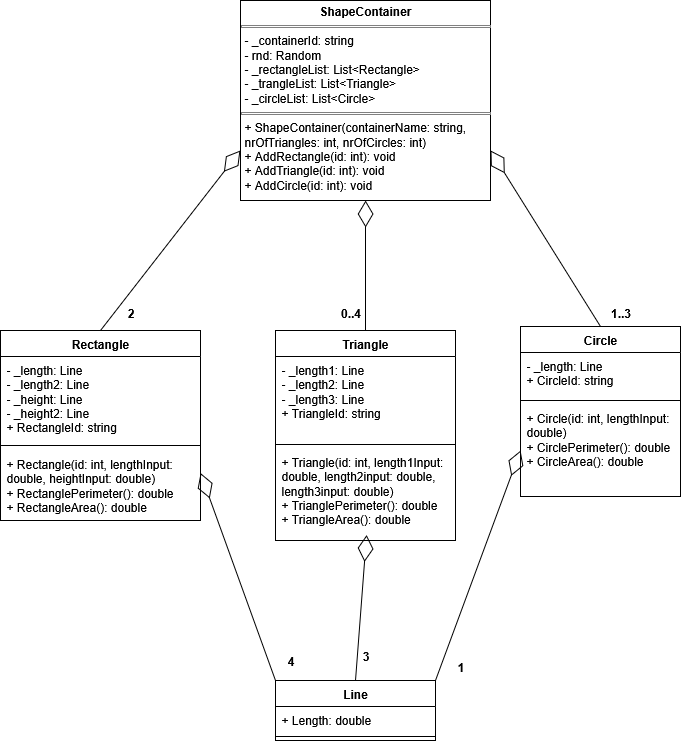

The diagram above was exported from draw.io. Its source (the exported page's mxGraphModel, read from the mxfile embedded in the PNG):
<mxGraphModel dx="1959" dy="916" grid="1" gridSize="10" guides="1" tooltips="1" connect="1" arrows="1" fold="1" page="1" pageScale="1" pageWidth="827" pageHeight="1169" math="0" shadow="0">
  <root>
    <mxCell id="0" />
    <mxCell id="1" parent="0" />
    <mxCell id="5ww3bvEfrDvWaGiCov-v-6" value="Rectangle" style="swimlane;fontStyle=1;align=center;verticalAlign=top;childLayout=stackLayout;horizontal=1;startSize=26;horizontalStack=0;resizeParent=1;resizeParentMax=0;resizeLast=0;collapsible=1;marginBottom=0;whiteSpace=wrap;html=1;" parent="1" vertex="1">
      <mxGeometry x="40" y="340" width="200" height="190" as="geometry" />
    </mxCell>
    <mxCell id="5ww3bvEfrDvWaGiCov-v-7" value="&lt;div&gt;- _length: Line&lt;/div&gt;&lt;div&gt;- _length2: Line&lt;/div&gt;&lt;div&gt;- _height: Line&lt;/div&gt;&lt;div&gt;- _height2: Line&lt;/div&gt;&lt;div&gt;+&amp;nbsp;RectangleId: string&lt;/div&gt;" style="text;strokeColor=none;fillColor=none;align=left;verticalAlign=top;spacingLeft=4;spacingRight=4;overflow=hidden;rotatable=0;points=[[0,0.5],[1,0.5]];portConstraint=eastwest;whiteSpace=wrap;html=1;" parent="5ww3bvEfrDvWaGiCov-v-6" vertex="1">
      <mxGeometry y="26" width="200" height="84" as="geometry" />
    </mxCell>
    <mxCell id="5ww3bvEfrDvWaGiCov-v-8" value="" style="line;strokeWidth=1;fillColor=none;align=left;verticalAlign=middle;spacingTop=-1;spacingLeft=3;spacingRight=3;rotatable=0;labelPosition=right;points=[];portConstraint=eastwest;strokeColor=inherit;" parent="5ww3bvEfrDvWaGiCov-v-6" vertex="1">
      <mxGeometry y="110" width="200" height="10" as="geometry" />
    </mxCell>
    <mxCell id="5ww3bvEfrDvWaGiCov-v-9" value="&lt;div&gt;+ Rectangle(id: int, lengthInput: double, heightInput: double)&lt;/div&gt;&lt;div&gt;+ RectanglePerimeter(): double&lt;/div&gt;&lt;div&gt;+ RectangleArea(): double&lt;/div&gt;" style="text;strokeColor=none;fillColor=none;align=left;verticalAlign=top;spacingLeft=4;spacingRight=4;overflow=hidden;rotatable=0;points=[[0,0.5],[1,0.5]];portConstraint=eastwest;whiteSpace=wrap;html=1;" parent="5ww3bvEfrDvWaGiCov-v-6" vertex="1">
      <mxGeometry y="120" width="200" height="70" as="geometry" />
    </mxCell>
    <mxCell id="5ww3bvEfrDvWaGiCov-v-18" value="Triangle" style="swimlane;fontStyle=1;align=center;verticalAlign=top;childLayout=stackLayout;horizontal=1;startSize=26;horizontalStack=0;resizeParent=1;resizeParentMax=0;resizeLast=0;collapsible=1;marginBottom=0;whiteSpace=wrap;html=1;" parent="1" vertex="1">
      <mxGeometry x="315" y="340" width="180" height="210" as="geometry" />
    </mxCell>
    <mxCell id="5ww3bvEfrDvWaGiCov-v-19" value="&lt;div&gt;- _length1: Line&lt;/div&gt;&lt;div&gt;- _length2: Line&lt;/div&gt;&lt;div&gt;- _length3: Line&lt;/div&gt;&lt;div&gt;+ TriangleId: string&lt;/div&gt;" style="text;strokeColor=none;fillColor=none;align=left;verticalAlign=top;spacingLeft=4;spacingRight=4;overflow=hidden;rotatable=0;points=[[0,0.5],[1,0.5]];portConstraint=eastwest;whiteSpace=wrap;html=1;" parent="5ww3bvEfrDvWaGiCov-v-18" vertex="1">
      <mxGeometry y="26" width="180" height="84" as="geometry" />
    </mxCell>
    <mxCell id="5ww3bvEfrDvWaGiCov-v-20" value="" style="line;strokeWidth=1;fillColor=none;align=left;verticalAlign=middle;spacingTop=-1;spacingLeft=3;spacingRight=3;rotatable=0;labelPosition=right;points=[];portConstraint=eastwest;strokeColor=inherit;" parent="5ww3bvEfrDvWaGiCov-v-18" vertex="1">
      <mxGeometry y="110" width="180" height="8" as="geometry" />
    </mxCell>
    <mxCell id="5ww3bvEfrDvWaGiCov-v-21" value="&lt;div&gt;+ Triangle(id: int, length1Input: double, length2input: double, length3input: double)&lt;/div&gt;&lt;div&gt;+ TrianglePerimeter(): double&lt;/div&gt;&lt;div&gt;+ TriangleArea(): double&lt;/div&gt;" style="text;strokeColor=none;fillColor=none;align=left;verticalAlign=top;spacingLeft=4;spacingRight=4;overflow=hidden;rotatable=0;points=[[0,0.5],[1,0.5]];portConstraint=eastwest;whiteSpace=wrap;html=1;" parent="5ww3bvEfrDvWaGiCov-v-18" vertex="1">
      <mxGeometry y="118" width="180" height="92" as="geometry" />
    </mxCell>
    <mxCell id="5ww3bvEfrDvWaGiCov-v-22" value="Circle" style="swimlane;fontStyle=1;align=center;verticalAlign=top;childLayout=stackLayout;horizontal=1;startSize=26;horizontalStack=0;resizeParent=1;resizeParentMax=0;resizeLast=0;collapsible=1;marginBottom=0;whiteSpace=wrap;html=1;" parent="1" vertex="1">
      <mxGeometry x="560" y="336" width="160" height="170" as="geometry" />
    </mxCell>
    <mxCell id="5ww3bvEfrDvWaGiCov-v-23" value="&lt;div&gt;- _length: Line&lt;/div&gt;&lt;div&gt;+ CircleId: string&lt;/div&gt;" style="text;strokeColor=none;fillColor=none;align=left;verticalAlign=top;spacingLeft=4;spacingRight=4;overflow=hidden;rotatable=0;points=[[0,0.5],[1,0.5]];portConstraint=eastwest;whiteSpace=wrap;html=1;" parent="5ww3bvEfrDvWaGiCov-v-22" vertex="1">
      <mxGeometry y="26" width="160" height="44" as="geometry" />
    </mxCell>
    <mxCell id="5ww3bvEfrDvWaGiCov-v-24" value="" style="line;strokeWidth=1;fillColor=none;align=left;verticalAlign=middle;spacingTop=-1;spacingLeft=3;spacingRight=3;rotatable=0;labelPosition=right;points=[];portConstraint=eastwest;strokeColor=inherit;" parent="5ww3bvEfrDvWaGiCov-v-22" vertex="1">
      <mxGeometry y="70" width="160" height="8" as="geometry" />
    </mxCell>
    <mxCell id="5ww3bvEfrDvWaGiCov-v-25" value="&lt;div&gt;+ Circle(id: int, lengthInput: double)&lt;/div&gt;&lt;div&gt;+ CirclePerimeter(): double&lt;/div&gt;&lt;div&gt;+ CircleArea(): double&lt;/div&gt;" style="text;strokeColor=none;fillColor=none;align=left;verticalAlign=top;spacingLeft=4;spacingRight=4;overflow=hidden;rotatable=0;points=[[0,0.5],[1,0.5]];portConstraint=eastwest;whiteSpace=wrap;html=1;" parent="5ww3bvEfrDvWaGiCov-v-22" vertex="1">
      <mxGeometry y="78" width="160" height="92" as="geometry" />
    </mxCell>
    <mxCell id="5ww3bvEfrDvWaGiCov-v-30" value="Line" style="swimlane;fontStyle=1;align=center;verticalAlign=top;childLayout=stackLayout;horizontal=1;startSize=26;horizontalStack=0;resizeParent=1;resizeParentMax=0;resizeLast=0;collapsible=1;marginBottom=0;whiteSpace=wrap;html=1;" parent="1" vertex="1">
      <mxGeometry x="315" y="690" width="160" height="60" as="geometry" />
    </mxCell>
    <mxCell id="5ww3bvEfrDvWaGiCov-v-31" value="+ Length: double" style="text;strokeColor=none;fillColor=none;align=left;verticalAlign=top;spacingLeft=4;spacingRight=4;overflow=hidden;rotatable=0;points=[[0,0.5],[1,0.5]];portConstraint=eastwest;whiteSpace=wrap;html=1;" parent="5ww3bvEfrDvWaGiCov-v-30" vertex="1">
      <mxGeometry y="26" width="160" height="26" as="geometry" />
    </mxCell>
    <mxCell id="5ww3bvEfrDvWaGiCov-v-32" value="" style="line;strokeWidth=1;fillColor=none;align=left;verticalAlign=middle;spacingTop=-1;spacingLeft=3;spacingRight=3;rotatable=0;labelPosition=right;points=[];portConstraint=eastwest;strokeColor=inherit;" parent="5ww3bvEfrDvWaGiCov-v-30" vertex="1">
      <mxGeometry y="52" width="160" height="8" as="geometry" />
    </mxCell>
    <mxCell id="5ww3bvEfrDvWaGiCov-v-35" value="" style="endArrow=diamondThin;endFill=0;endSize=24;html=1;rounded=0;exitX=0.5;exitY=0;exitDx=0;exitDy=0;entryX=1;entryY=0.75;entryDx=0;entryDy=0;" parent="1" source="5ww3bvEfrDvWaGiCov-v-22" target="nUI-FE1mLIp5FJALGjoF-2" edge="1">
      <mxGeometry width="160" relative="1" as="geometry">
        <mxPoint x="560" y="180.00400000000002" as="sourcePoint" />
        <mxPoint x="494" y="207" as="targetPoint" />
      </mxGeometry>
    </mxCell>
    <mxCell id="5ww3bvEfrDvWaGiCov-v-36" value="2" style="text;align=center;fontStyle=1;verticalAlign=middle;spacingLeft=3;spacingRight=3;strokeColor=none;rotatable=0;points=[[0,0.5],[1,0.5]];portConstraint=eastwest;html=1;" parent="1" vertex="1">
      <mxGeometry x="130" y="310" width="80" height="26" as="geometry" />
    </mxCell>
    <mxCell id="5ww3bvEfrDvWaGiCov-v-37" value="" style="endArrow=diamondThin;endFill=0;endSize=24;html=1;rounded=0;exitX=0.5;exitY=0;exitDx=0;exitDy=0;entryX=0.5;entryY=1;entryDx=0;entryDy=0;" parent="1" source="5ww3bvEfrDvWaGiCov-v-18" target="nUI-FE1mLIp5FJALGjoF-2" edge="1">
      <mxGeometry width="160" relative="1" as="geometry">
        <mxPoint x="356" y="317" as="sourcePoint" />
        <mxPoint x="414" y="254" as="targetPoint" />
      </mxGeometry>
    </mxCell>
    <mxCell id="5ww3bvEfrDvWaGiCov-v-38" value="" style="endArrow=diamondThin;endFill=0;endSize=24;html=1;rounded=0;exitX=0.5;exitY=0;exitDx=0;exitDy=0;entryX=0;entryY=0.75;entryDx=0;entryDy=0;" parent="1" source="5ww3bvEfrDvWaGiCov-v-6" target="nUI-FE1mLIp5FJALGjoF-2" edge="1">
      <mxGeometry width="160" relative="1" as="geometry">
        <mxPoint x="196" y="307" as="sourcePoint" />
        <mxPoint x="330" y="200" as="targetPoint" />
      </mxGeometry>
    </mxCell>
    <mxCell id="5ww3bvEfrDvWaGiCov-v-39" value="0..4" style="text;align=center;fontStyle=1;verticalAlign=middle;spacingLeft=3;spacingRight=3;strokeColor=none;rotatable=0;points=[[0,0.5],[1,0.5]];portConstraint=eastwest;html=1;" parent="1" vertex="1">
      <mxGeometry x="350" y="310" width="80" height="26" as="geometry" />
    </mxCell>
    <mxCell id="5ww3bvEfrDvWaGiCov-v-40" value="1..3" style="text;align=center;fontStyle=1;verticalAlign=middle;spacingLeft=3;spacingRight=3;strokeColor=none;rotatable=0;points=[[0,0.5],[1,0.5]];portConstraint=eastwest;html=1;" parent="1" vertex="1">
      <mxGeometry x="620" y="310" width="80" height="26" as="geometry" />
    </mxCell>
    <mxCell id="5ww3bvEfrDvWaGiCov-v-42" value="" style="endArrow=diamondThin;endFill=0;endSize=24;html=1;rounded=0;exitX=0;exitY=0;exitDx=0;exitDy=0;entryX=1;entryY=0.75;entryDx=0;entryDy=0;" parent="1" source="5ww3bvEfrDvWaGiCov-v-30" target="5ww3bvEfrDvWaGiCov-v-6" edge="1">
      <mxGeometry width="160" relative="1" as="geometry">
        <mxPoint x="90" y="663" as="sourcePoint" />
        <mxPoint x="210" y="480" as="targetPoint" />
      </mxGeometry>
    </mxCell>
    <mxCell id="5ww3bvEfrDvWaGiCov-v-43" value="4" style="text;align=center;fontStyle=1;verticalAlign=middle;spacingLeft=3;spacingRight=3;strokeColor=none;rotatable=0;points=[[0,0.5],[1,0.5]];portConstraint=eastwest;html=1;" parent="1" vertex="1">
      <mxGeometry x="290" y="653" width="80" height="37" as="geometry" />
    </mxCell>
    <mxCell id="5ww3bvEfrDvWaGiCov-v-44" value="" style="endArrow=diamondThin;endFill=0;endSize=24;html=1;rounded=0;exitX=0.5;exitY=0;exitDx=0;exitDy=0;entryX=0.506;entryY=0.94;entryDx=0;entryDy=0;entryPerimeter=0;" parent="1" source="5ww3bvEfrDvWaGiCov-v-30" target="5ww3bvEfrDvWaGiCov-v-21" edge="1">
      <mxGeometry width="160" relative="1" as="geometry">
        <mxPoint x="476.96000000000004" y="606" as="sourcePoint" />
        <mxPoint x="420" y="480" as="targetPoint" />
      </mxGeometry>
    </mxCell>
    <mxCell id="5ww3bvEfrDvWaGiCov-v-45" value="" style="endArrow=diamondThin;endFill=0;endSize=24;html=1;rounded=0;exitX=1;exitY=0;exitDx=0;exitDy=0;entryX=0;entryY=0.5;entryDx=0;entryDy=0;" parent="1" source="5ww3bvEfrDvWaGiCov-v-30" target="5ww3bvEfrDvWaGiCov-v-25" edge="1">
      <mxGeometry width="160" relative="1" as="geometry">
        <mxPoint x="560" y="617" as="sourcePoint" />
        <mxPoint x="630" y="470" as="targetPoint" />
      </mxGeometry>
    </mxCell>
    <mxCell id="5ww3bvEfrDvWaGiCov-v-47" value="3" style="text;align=center;fontStyle=1;verticalAlign=middle;spacingLeft=3;spacingRight=3;strokeColor=none;rotatable=0;points=[[0,0.5],[1,0.5]];portConstraint=eastwest;html=1;" parent="1" vertex="1">
      <mxGeometry x="365" y="653" width="80" height="26" as="geometry" />
    </mxCell>
    <mxCell id="nUI-FE1mLIp5FJALGjoF-2" value="&lt;p style=&quot;margin:0px;margin-top:4px;text-align:center;&quot;&gt;&lt;b&gt;ShapeContainer&lt;/b&gt;&lt;/p&gt;&lt;hr size=&quot;1&quot; style=&quot;border-style:solid;&quot;&gt;&lt;p style=&quot;margin:0px;margin-left:4px;&quot;&gt;- _containerId: string&lt;/p&gt;&lt;p style=&quot;margin:0px;margin-left:4px;&quot;&gt;- rnd: Random&lt;/p&gt;&lt;p style=&quot;margin:0px;margin-left:4px;&quot;&gt;- _rectangleList: List&amp;lt;Rectangle&amp;gt;&lt;/p&gt;&lt;p style=&quot;margin:0px;margin-left:4px;&quot;&gt;- _trangleList: List&amp;lt;Triangle&amp;gt;&lt;/p&gt;&lt;p style=&quot;margin:0px;margin-left:4px;&quot;&gt;- _circleList: List&amp;lt;Circle&amp;gt;&lt;/p&gt;&lt;hr size=&quot;1&quot; style=&quot;border-style:solid;&quot;&gt;&lt;p style=&quot;margin:0px;margin-left:4px;&quot;&gt;+ ShapeContainer(containerName: string, nrOfTriangles: int, nrOfCircles: int)&lt;/p&gt;&lt;p style=&quot;margin:0px;margin-left:4px;&quot;&gt;+ AddRectangle(id: int): void&lt;/p&gt;&lt;p style=&quot;margin:0px;margin-left:4px;&quot;&gt;+ AddTriangle(id: int): void&lt;/p&gt;&lt;p style=&quot;margin:0px;margin-left:4px;&quot;&gt;+ AddCircle(id: int): void&lt;/p&gt;" style="verticalAlign=top;align=left;overflow=fill;html=1;whiteSpace=wrap;" vertex="1" parent="1">
      <mxGeometry x="280" y="10" width="250" height="200" as="geometry" />
    </mxCell>
    <mxCell id="nUI-FE1mLIp5FJALGjoF-5" value="1" style="text;align=center;fontStyle=1;verticalAlign=middle;spacingLeft=3;spacingRight=3;strokeColor=none;rotatable=0;points=[[0,0.5],[1,0.5]];portConstraint=eastwest;html=1;" vertex="1" parent="1">
      <mxGeometry x="460" y="664" width="80" height="26" as="geometry" />
    </mxCell>
  </root>
</mxGraphModel>